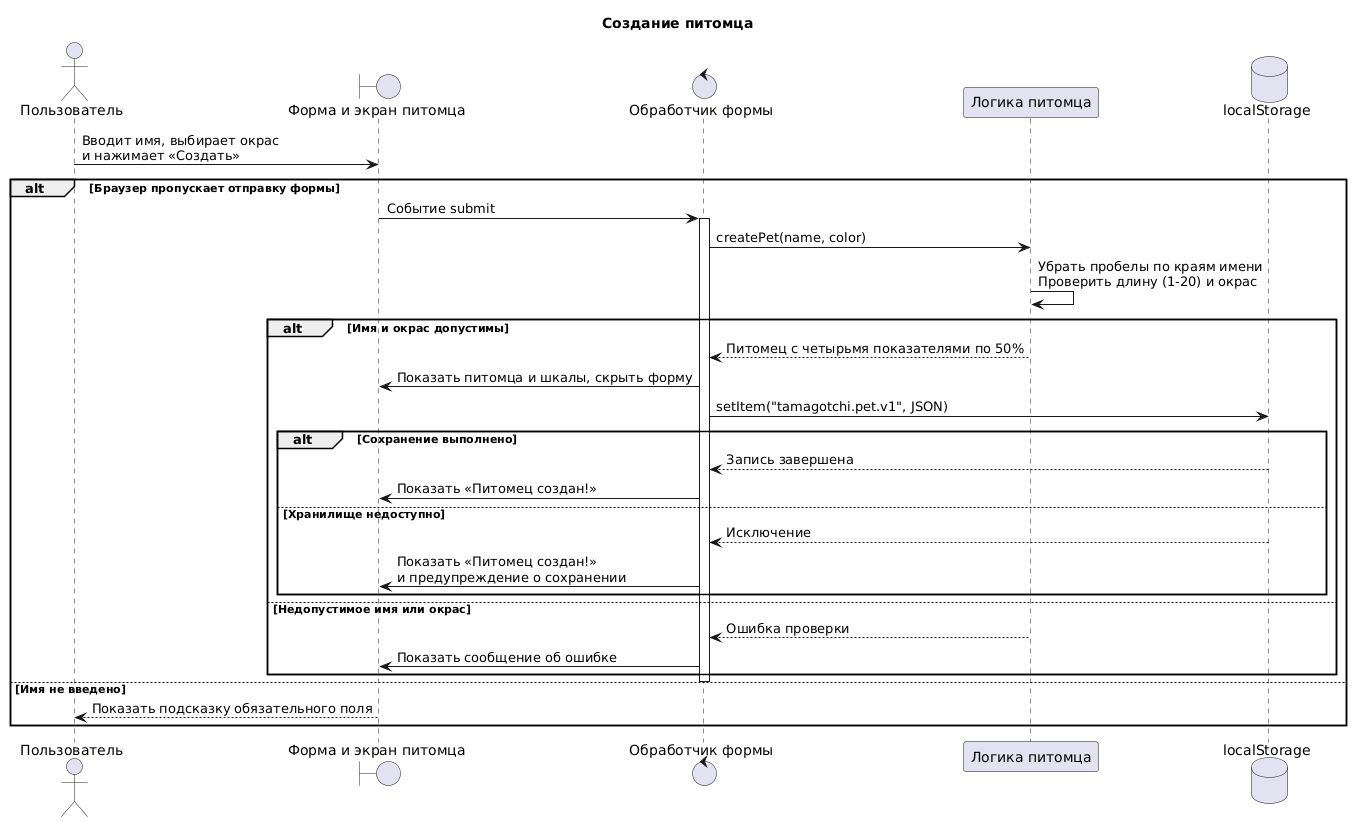

The diagram above was rendered by PlantUML. Its source (embedded in the PNG):
@startuml
skinparam defaultFontName DejaVu Sans
title Создание питомца

actor "Пользователь" as User
boundary "Форма и экран питомца" as UI
control "Обработчик формы" as Form
participant "Логика питомца" as Pet
database "localStorage" as Storage

User -> UI : Вводит имя, выбирает окрас\nи нажимает «Создать»
alt Браузер пропускает отправку формы
  UI -> Form : Событие submit
  activate Form
  Form -> Pet : createPet(name, color)
    Pet -> Pet : Убрать пробелы по краям имени\nПроверить длину (1-20) и окрас
  alt Имя и окрас допустимы
    Pet --> Form : Питомец с четырьмя показателями по 50%
    Form -> UI : Показать питомца и шкалы, скрыть форму
    Form -> Storage : setItem("tamagotchi.pet.v1", JSON)
    alt Сохранение выполнено
      Storage --> Form : Запись завершена
      Form -> UI : Показать «Питомец создан!»
    else Хранилище недоступно
      Storage --> Form : Исключение
      Form -> UI : Показать «Питомец создан!»\nи предупреждение о сохранении
    end
  else Недопустимое имя или окрас
    Pet --> Form : Ошибка проверки
    Form -> UI : Показать сообщение об ошибке
  end
  deactivate Form
else Имя не введено
  UI --> User : Показать подсказку обязательного поля
end
@enduml